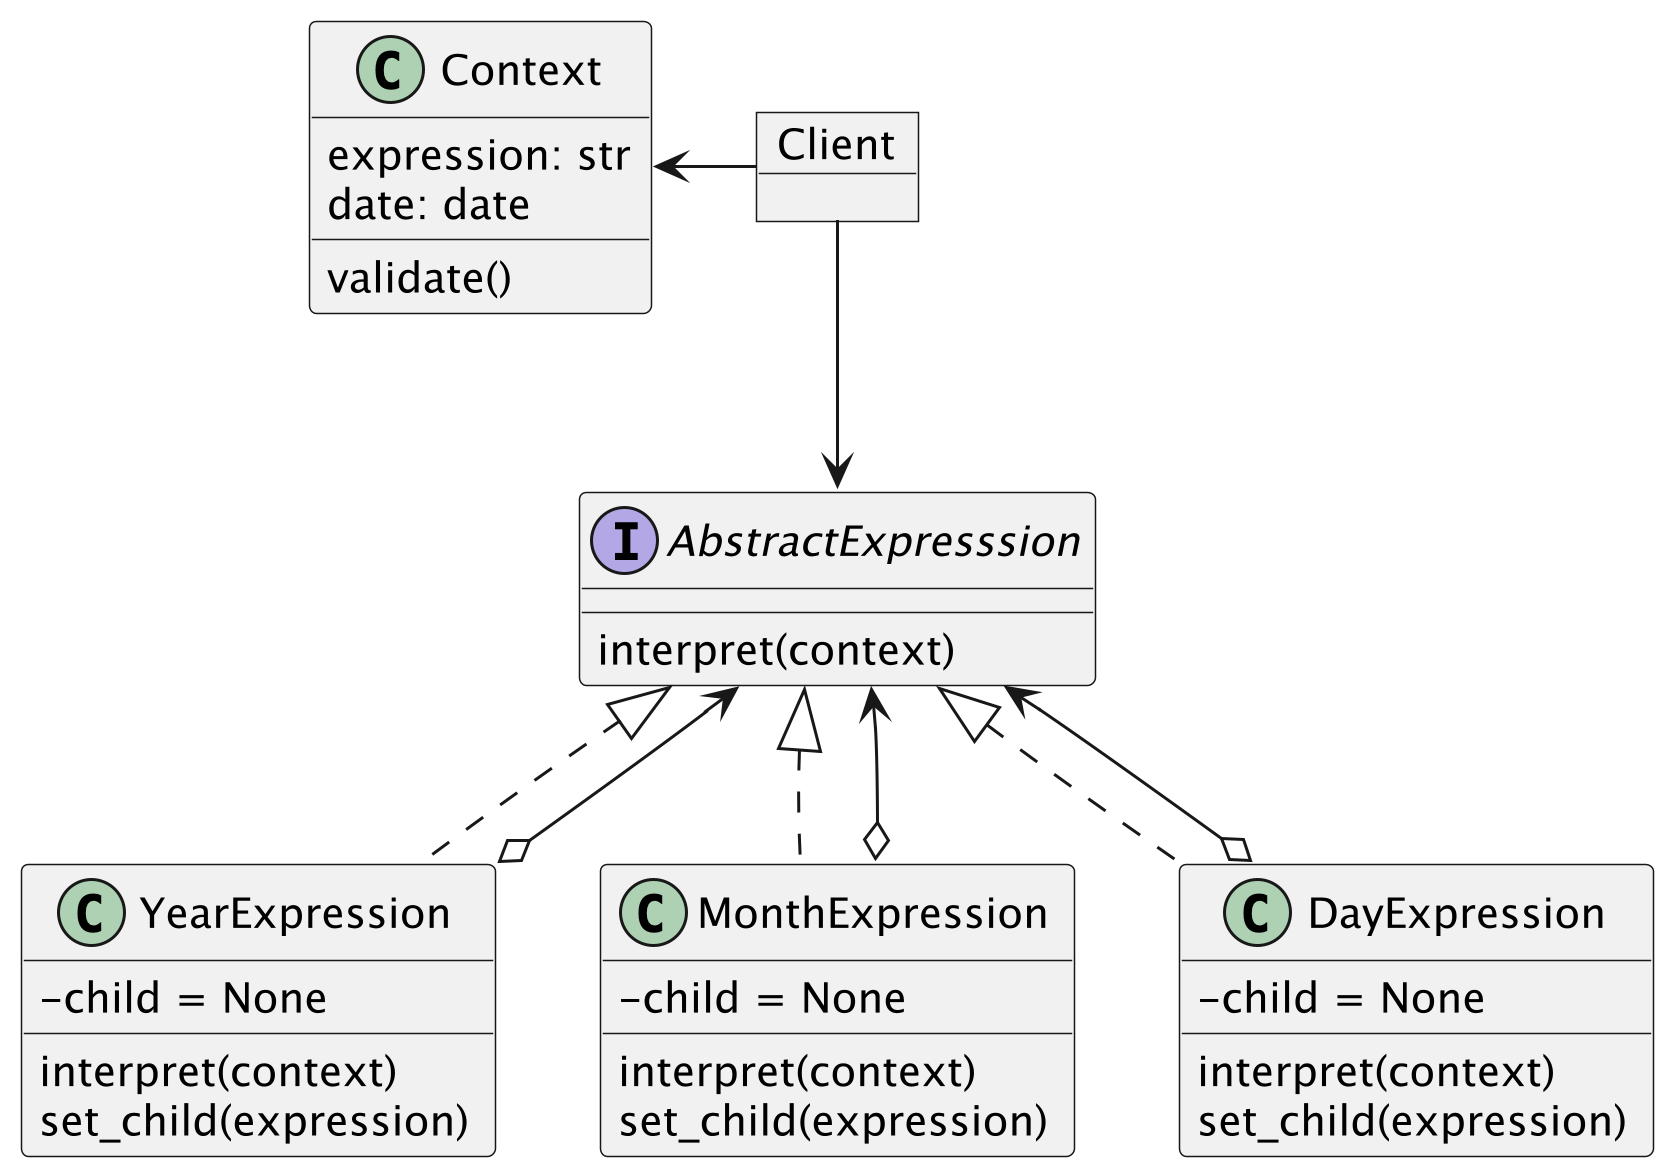

The diagram above was rendered by PlantUML. Its source (embedded in the PNG):
@startuml practice
scale 3
skinparam classAttributeIconSize 0

interface AbstractExpresssion {
    interpret(context)
}

class YearExpression {
    - child = None
    interpret(context)
    set_child(expression)
}

class MonthExpression {
    - child = None
    interpret(context)
    set_child(expression)
}

class DayExpression {
    - child = None
    interpret(context)
    set_child(expression)
}

class Context {
    expression: str
    date: date
    validate()
}

object Client

Client -left-> Context
Client -down-> AbstractExpresssion
AbstractExpresssion <|.. YearExpression
AbstractExpresssion <|.. MonthExpression
AbstractExpresssion <|.. DayExpression
YearExpression o--> AbstractExpresssion
MonthExpression o--> AbstractExpresssion
DayExpression o--> AbstractExpresssion

@enduml